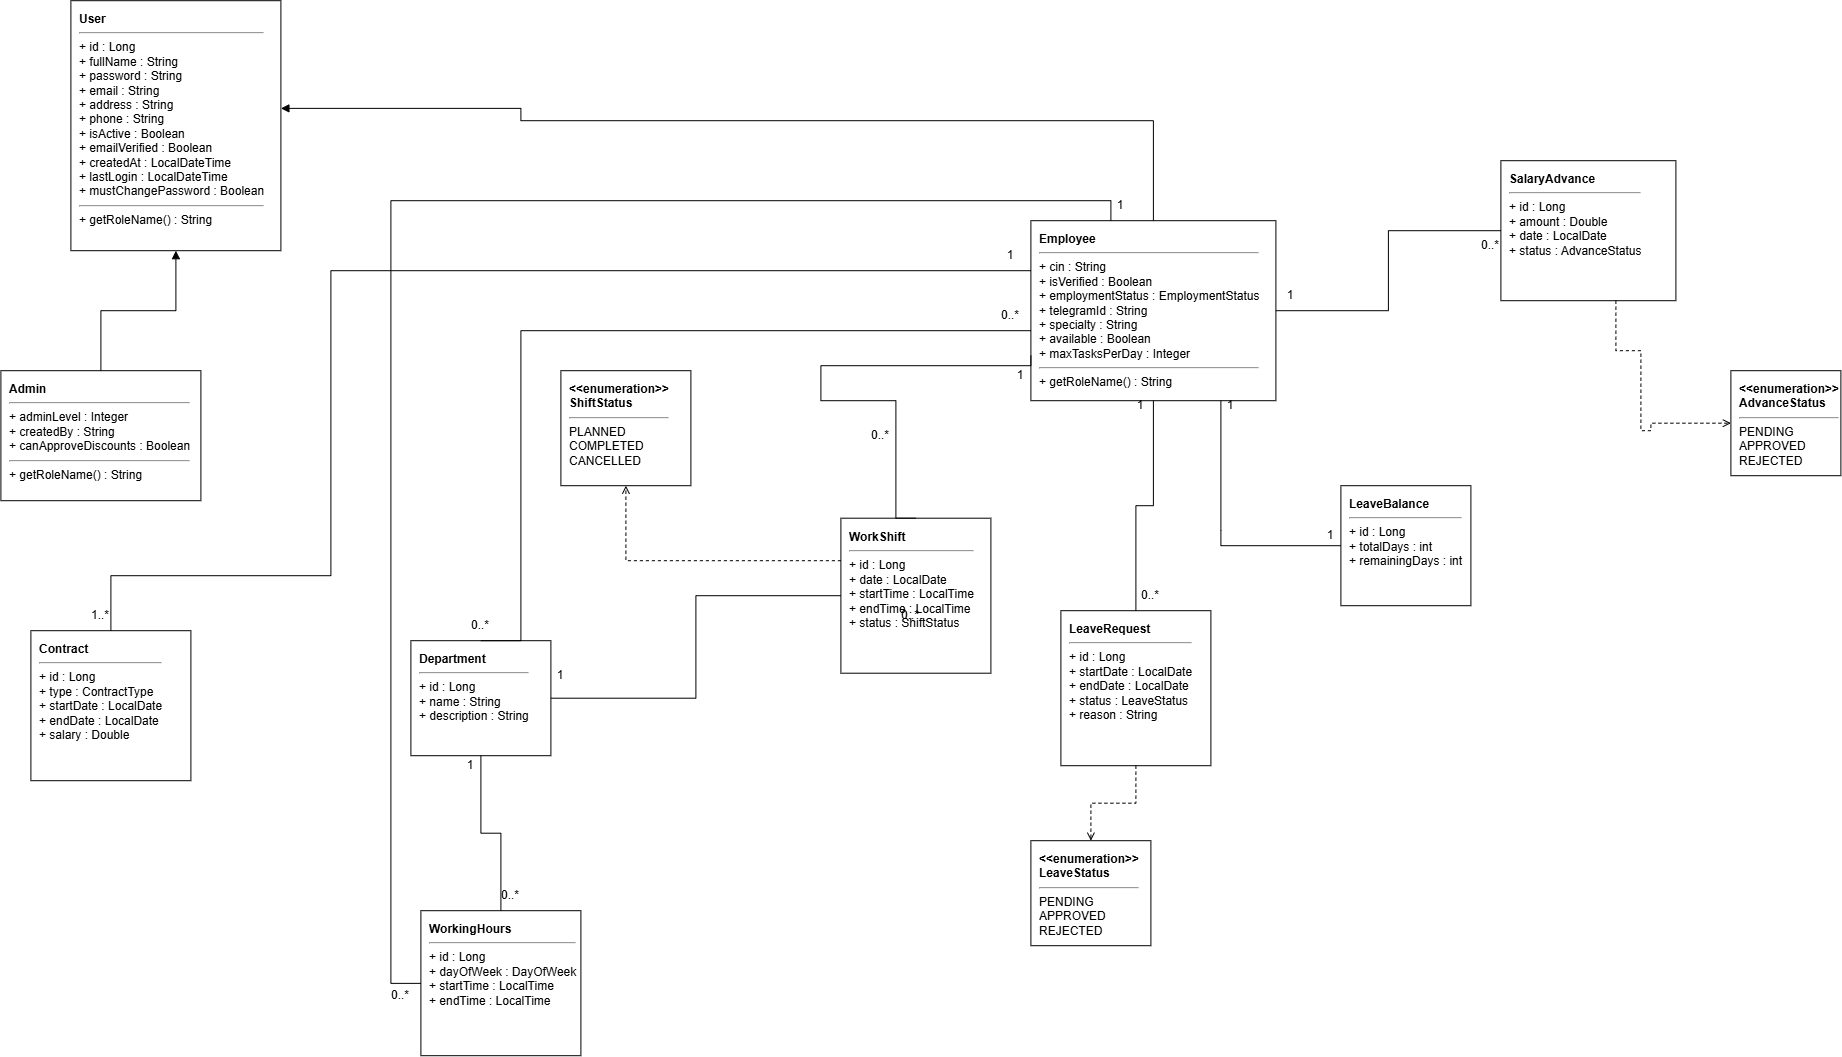

The diagram above was exported from draw.io. Its source (the exported page's mxGraphModel, read from the mxfile embedded in the PNG):
<mxGraphModel dx="1703" dy="940" grid="1" gridSize="10" guides="1" tooltips="1" connect="1" arrows="1" fold="1" page="1" pageScale="1" pageWidth="1600" pageHeight="1200" math="0" shadow="0">
  <root>
    <mxCell id="0" />
    <mxCell id="1" parent="0" />
    <mxCell id="2" parent="1" style="shape=umlClass;html=1;whiteSpace=wrap;rounded=0;align=left;verticalAlign=top;spacingTop=5;spacingLeft=7;" value="&lt;b&gt;User&lt;/b&gt;&lt;hr&gt;+ id : Long&lt;br&gt;+ fullName : String&lt;br&gt;+ password : String&lt;br&gt;+ email : String&lt;br&gt;+ address : String&lt;br&gt;+ phone : String&lt;br&gt;+ isActive : Boolean&lt;br&gt;+ emailVerified : Boolean&lt;br&gt;+ createdAt : LocalDateTime&lt;br&gt;+ lastLogin : LocalDateTime&lt;br&gt;+ mustChangePassword : Boolean&lt;hr&gt;+ getRoleName() : String" vertex="1">
      <mxGeometry height="250" width="210" x="120" y="40" as="geometry" />
    </mxCell>
    <mxCell id="3" parent="1" style="shape=umlClass;html=1;whiteSpace=wrap;rounded=0;align=left;verticalAlign=top;spacingTop=5;spacingLeft=7;" value="&lt;b&gt;Admin&lt;/b&gt;&lt;hr&gt;+ adminLevel : Integer&lt;br&gt;+ createdBy : String&lt;br&gt;+ canApproveDiscounts : Boolean&lt;hr&gt;+ getRoleName() : String" vertex="1">
      <mxGeometry height="130" width="200" x="50" y="410" as="geometry" />
    </mxCell>
    <mxCell id="4" parent="1" style="shape=umlClass;html=1;whiteSpace=wrap;rounded=0;align=left;verticalAlign=top;spacingTop=5;spacingLeft=7;" value="&lt;b&gt;Employee&lt;/b&gt;&lt;hr&gt;+ cin : String&lt;br&gt;+ isVerified : Boolean&lt;br&gt;+ employmentStatus : EmploymentStatus&lt;br&gt;+ telegramId : String&lt;br&gt;+ specialty : String&lt;br&gt;+ available : Boolean&lt;br&gt;+ maxTasksPerDay : Integer&lt;hr&gt;+ getRoleName() : String" vertex="1">
      <mxGeometry height="180" width="245" x="1080" y="260" as="geometry" />
    </mxCell>
    <mxCell id="5" parent="1" style="shape=umlClass;html=1;whiteSpace=wrap;rounded=0;align=left;verticalAlign=top;spacingTop=5;spacingLeft=7;" value="&lt;b&gt;Contract&lt;/b&gt;&lt;hr&gt;+ id : Long&lt;br&gt;+ type : ContractType&lt;br&gt;+ startDate : LocalDate&lt;br&gt;+ endDate : LocalDate&lt;br&gt;+ salary : Double" vertex="1">
      <mxGeometry height="150" width="160" x="80" y="670" as="geometry" />
    </mxCell>
    <mxCell id="6" parent="1" style="shape=umlClass;html=1;whiteSpace=wrap;rounded=0;align=left;verticalAlign=top;spacingTop=5;spacingLeft=7;" value="&lt;b&gt;Department&lt;/b&gt;&lt;hr&gt;+ id : Long&lt;br&gt;+ name : String&lt;br&gt;+ description : String" vertex="1">
      <mxGeometry height="115" width="140" x="460" y="680" as="geometry" />
    </mxCell>
    <mxCell id="7" parent="1" style="shape=umlClass;html=1;whiteSpace=wrap;rounded=0;align=left;verticalAlign=top;spacingTop=5;spacingLeft=7;" value="&lt;b&gt;LeaveRequest&lt;/b&gt;&lt;hr&gt;+ id : Long&lt;br&gt;+ startDate : LocalDate&lt;br&gt;+ endDate : LocalDate&lt;br&gt;+ status : LeaveStatus&lt;br&gt;+ reason : String" vertex="1">
      <mxGeometry height="155" width="150" x="1110" y="650" as="geometry" />
    </mxCell>
    <mxCell id="8" parent="1" style="shape=umlClass;html=1;whiteSpace=wrap;rounded=0;align=left;verticalAlign=top;spacingTop=5;spacingLeft=7;" value="&lt;b&gt;LeaveBalance&lt;/b&gt;&lt;hr&gt;+ id : Long&lt;br&gt;+ totalDays : int&lt;br&gt;+ remainingDays : int" vertex="1">
      <mxGeometry height="120" width="130" x="1390" y="525" as="geometry" />
    </mxCell>
    <mxCell id="9" parent="1" style="shape=umlClass;html=1;whiteSpace=wrap;rounded=0;align=left;verticalAlign=top;spacingTop=5;spacingLeft=7;" value="&lt;b&gt;SalaryAdvance&lt;/b&gt;&lt;hr&gt;+ id : Long&lt;br&gt;+ amount : Double&lt;br&gt;+ date : LocalDate&lt;br&gt;+ status : AdvanceStatus" vertex="1">
      <mxGeometry height="140" width="175" x="1550" y="200" as="geometry" />
    </mxCell>
    <mxCell id="10" parent="1" style="shape=umlClass;html=1;whiteSpace=wrap;rounded=0;align=left;verticalAlign=top;spacingTop=5;spacingLeft=7;" value="&lt;b&gt;WorkingHours&lt;/b&gt;&lt;hr&gt;+ id : Long&lt;br&gt;+ dayOfWeek : DayOfWeek&lt;br&gt;+ startTime : LocalTime&lt;br&gt;+ endTime : LocalTime" vertex="1">
      <mxGeometry height="145" width="160" x="470" y="950" as="geometry" />
    </mxCell>
    <mxCell id="11" parent="1" style="shape=umlClass;html=1;whiteSpace=wrap;rounded=0;align=left;verticalAlign=top;spacingTop=5;spacingLeft=7;" value="&lt;b&gt;WorkShift&lt;/b&gt;&lt;hr&gt;+ id : Long&lt;br&gt;+ date : LocalDate&lt;br&gt;+ startTime : LocalTime&lt;br&gt;+ endTime : LocalTime&lt;br&gt;+ status : ShiftStatus" vertex="1">
      <mxGeometry height="155" width="150" x="890" y="557.5" as="geometry" />
    </mxCell>
    <mxCell id="12" parent="1" style="shape=umlEnum;html=1;whiteSpace=wrap;rounded=0;align=left;verticalAlign=top;spacingTop=5;spacingLeft=7;" value="&lt;b&gt;&amp;lt;&amp;lt;enumeration&amp;gt;&amp;gt;&lt;/b&gt;&lt;br&gt;&lt;b&gt;LeaveStatus&lt;/b&gt;&lt;hr&gt;PENDING&lt;br&gt;APPROVED&lt;br&gt;REJECTED" vertex="1">
      <mxGeometry height="105" width="120" x="1080" y="880" as="geometry" />
    </mxCell>
    <mxCell id="13" parent="1" style="shape=umlEnum;html=1;whiteSpace=wrap;rounded=0;align=left;verticalAlign=top;spacingTop=5;spacingLeft=7;" value="&lt;b&gt;&amp;lt;&amp;lt;enumeration&amp;gt;&amp;gt;&lt;/b&gt;&lt;br&gt;&lt;b&gt;AdvanceStatus&lt;/b&gt;&lt;hr&gt;PENDING&lt;br&gt;APPROVED&lt;br&gt;REJECTED" vertex="1">
      <mxGeometry height="105" width="110" x="1780" y="410" as="geometry" />
    </mxCell>
    <mxCell id="14" parent="1" style="shape=umlEnum;html=1;whiteSpace=wrap;rounded=0;align=left;verticalAlign=top;spacingTop=5;spacingLeft=7;" value="&lt;b&gt;&amp;lt;&amp;lt;enumeration&amp;gt;&amp;gt;&lt;/b&gt;&lt;br&gt;&lt;b&gt;ShiftStatus&lt;/b&gt;&lt;hr&gt;PLANNED&lt;br&gt;COMPLETED&lt;br&gt;CANCELLED" vertex="1">
      <mxGeometry height="115" width="130" x="610" y="410" as="geometry" />
    </mxCell>
    <mxCell id="15" edge="1" parent="1" source="3" style="edgeStyle=orthogonalEdgeStyle;rounded=0;orthogonalLoop=1;jettySize=auto;html=1;endArrow=block;startArrow=none;" target="2" value="">
      <mxGeometry relative="1" as="geometry" />
    </mxCell>
    <mxCell id="16" edge="1" parent="1" source="4" style="edgeStyle=orthogonalEdgeStyle;rounded=0;orthogonalLoop=1;jettySize=auto;html=1;endArrow=block;startArrow=none;" target="2" value="">
      <mxGeometry relative="1" as="geometry">
        <Array as="points">
          <mxPoint x="570" y="160" />
          <mxPoint x="570" y="147.6" />
        </Array>
      </mxGeometry>
    </mxCell>
    <mxCell id="17" edge="1" parent="1" source="4" style="edgeStyle=orthogonalEdgeStyle;rounded=0;orthogonalLoop=1;jettySize=auto;html=1;endArrow=none;startArrow=none;" target="5" value="">
      <mxGeometry relative="1" as="geometry">
        <Array as="points">
          <mxPoint x="380" y="310" />
          <mxPoint x="380" y="615" />
        </Array>
      </mxGeometry>
    </mxCell>
    <mxCell id="18" edge="1" parent="1" style="edgeStyle=orthogonalEdgeStyle;rounded=0;orthogonalLoop=1;jettySize=auto;html=1;endArrow=none;startArrow=none;entryX=0.5;entryY=0;entryDx=0;entryDy=0;" target="6" value="">
      <mxGeometry relative="1" as="geometry">
        <Array as="points">
          <mxPoint x="570" y="370" />
        </Array>
        <mxPoint x="1080" y="370" as="sourcePoint" />
        <mxPoint x="570" y="710" as="targetPoint" />
      </mxGeometry>
    </mxCell>
    <mxCell id="19" edge="1" parent="1" source="4" style="edgeStyle=orthogonalEdgeStyle;rounded=0;orthogonalLoop=1;jettySize=auto;html=1;endArrow=none;startArrow=none;" target="7" value="">
      <mxGeometry relative="1" as="geometry" />
    </mxCell>
    <mxCell id="20" edge="1" parent="1" source="4" style="edgeStyle=orthogonalEdgeStyle;rounded=0;orthogonalLoop=1;jettySize=auto;html=1;endArrow=none;startArrow=none;" target="8" value="">
      <mxGeometry relative="1" as="geometry">
        <Array as="points">
          <mxPoint x="1270" y="570" />
          <mxPoint x="1270" y="570" />
        </Array>
      </mxGeometry>
    </mxCell>
    <mxCell id="21" edge="1" parent="1" source="4" style="edgeStyle=orthogonalEdgeStyle;rounded=0;orthogonalLoop=1;jettySize=auto;html=1;endArrow=none;startArrow=none;" target="9" value="">
      <mxGeometry relative="1" as="geometry" />
    </mxCell>
    <mxCell id="22" edge="1" parent="1" source="4" style="edgeStyle=orthogonalEdgeStyle;rounded=0;orthogonalLoop=1;jettySize=auto;html=1;endArrow=none;startArrow=none;" target="10" value="">
      <mxGeometry relative="1" as="geometry">
        <Array as="points">
          <mxPoint x="1160" y="240" />
          <mxPoint x="440" y="240" />
          <mxPoint x="440" y="1022.63" />
        </Array>
      </mxGeometry>
    </mxCell>
    <mxCell id="23" edge="1" parent="1" source="6" style="edgeStyle=orthogonalEdgeStyle;rounded=0;orthogonalLoop=1;jettySize=auto;html=1;endArrow=none;startArrow=none;" target="10" value="">
      <mxGeometry relative="1" as="geometry" />
    </mxCell>
    <mxCell id="24" edge="1" parent="1" source="6" style="edgeStyle=orthogonalEdgeStyle;rounded=0;orthogonalLoop=1;jettySize=auto;html=1;endArrow=none;startArrow=none;" target="11" value="">
      <mxGeometry relative="1" as="geometry" />
    </mxCell>
    <mxCell id="25" edge="1" parent="1" source="4" style="edgeStyle=orthogonalEdgeStyle;rounded=0;orthogonalLoop=1;jettySize=auto;html=1;endArrow=none;startArrow=none;entryX=0.5;entryY=0;entryDx=0;entryDy=0;exitX=0;exitY=0.75;exitDx=0;exitDy=0;" target="11" value="">
      <mxGeometry relative="1" as="geometry">
        <Array as="points">
          <mxPoint x="1080" y="405" />
          <mxPoint x="870" y="405" />
          <mxPoint x="870" y="440" />
          <mxPoint x="945" y="440" />
        </Array>
        <mxPoint x="1090" y="405" as="sourcePoint" />
        <mxPoint x="870" y="565" as="targetPoint" />
      </mxGeometry>
    </mxCell>
    <mxCell id="26" edge="1" parent="1" source="7" style="edgeStyle=orthogonalEdgeStyle;rounded=0;orthogonalLoop=1;jettySize=auto;html=1;endArrow=open;startArrow=none;dashed=1;" target="12" value="">
      <mxGeometry relative="1" as="geometry" />
    </mxCell>
    <mxCell id="27" edge="1" parent="1" source="9" style="edgeStyle=orthogonalEdgeStyle;rounded=0;orthogonalLoop=1;jettySize=auto;html=1;endArrow=open;startArrow=none;dashed=1;" target="13" value="">
      <mxGeometry relative="1" as="geometry">
        <Array as="points">
          <mxPoint x="1665" y="390" />
          <mxPoint x="1690" y="390" />
          <mxPoint x="1690" y="470" />
          <mxPoint x="1700" y="470" />
        </Array>
      </mxGeometry>
    </mxCell>
    <mxCell id="28" edge="1" parent="1" source="11" style="edgeStyle=orthogonalEdgeStyle;rounded=0;orthogonalLoop=1;jettySize=auto;html=1;endArrow=open;startArrow=none;dashed=1;" target="14" value="">
      <mxGeometry relative="1" as="geometry">
        <Array as="points">
          <mxPoint x="675" y="600" />
        </Array>
      </mxGeometry>
    </mxCell>
    <mxCell id="In0xidxLgrNzHsnmJINe-30" parent="1" style="text;html=1;whiteSpace=wrap;strokeColor=none;fillColor=none;align=center;verticalAlign=middle;rounded=0;" value="0..*" vertex="1">
      <mxGeometry height="30" width="60" x="1510" y="270" as="geometry" />
    </mxCell>
    <mxCell id="In0xidxLgrNzHsnmJINe-31" parent="1" style="text;html=1;whiteSpace=wrap;strokeColor=none;fillColor=none;align=center;verticalAlign=middle;rounded=0;" value="1" vertex="1">
      <mxGeometry height="30" width="60" x="1310" y="320" as="geometry" />
    </mxCell>
    <mxCell id="In0xidxLgrNzHsnmJINe-32" parent="1" style="text;html=1;whiteSpace=wrap;strokeColor=none;fillColor=none;align=center;verticalAlign=middle;rounded=0;" value="1" vertex="1">
      <mxGeometry height="30" width="60" x="1250" y="430" as="geometry" />
    </mxCell>
    <mxCell id="In0xidxLgrNzHsnmJINe-33" parent="1" style="text;html=1;whiteSpace=wrap;strokeColor=none;fillColor=none;align=center;verticalAlign=middle;rounded=0;" value="1" vertex="1">
      <mxGeometry height="30" width="60" x="1350" y="560" as="geometry" />
    </mxCell>
    <mxCell id="In0xidxLgrNzHsnmJINe-34" parent="1" style="text;html=1;whiteSpace=wrap;strokeColor=none;fillColor=none;align=center;verticalAlign=middle;rounded=0;" value="1" vertex="1">
      <mxGeometry height="30" width="60" x="1160" y="430" as="geometry" />
    </mxCell>
    <mxCell id="In0xidxLgrNzHsnmJINe-35" parent="1" style="text;html=1;whiteSpace=wrap;strokeColor=none;fillColor=none;align=center;verticalAlign=middle;rounded=0;" value="0..*" vertex="1">
      <mxGeometry height="30" width="60" x="1170" y="620" as="geometry" />
    </mxCell>
    <mxCell id="In0xidxLgrNzHsnmJINe-36" parent="1" style="text;html=1;whiteSpace=wrap;strokeColor=none;fillColor=none;align=center;verticalAlign=middle;rounded=0;" value="1" vertex="1">
      <mxGeometry height="30" width="60" x="1040" y="400" as="geometry" />
    </mxCell>
    <mxCell id="In0xidxLgrNzHsnmJINe-37" parent="1" style="text;html=1;whiteSpace=wrap;strokeColor=none;fillColor=none;align=center;verticalAlign=middle;rounded=0;" value="0..*" vertex="1">
      <mxGeometry height="30" width="60" x="900" y="460" as="geometry" />
    </mxCell>
    <mxCell id="In0xidxLgrNzHsnmJINe-38" parent="1" style="text;html=1;whiteSpace=wrap;strokeColor=none;fillColor=none;align=center;verticalAlign=middle;rounded=0;" value="0..*" vertex="1">
      <mxGeometry height="30" width="60" x="930" y="640" as="geometry" />
    </mxCell>
    <mxCell id="In0xidxLgrNzHsnmJINe-39" parent="1" style="text;html=1;whiteSpace=wrap;strokeColor=none;fillColor=none;align=center;verticalAlign=middle;rounded=0;" value="1" vertex="1">
      <mxGeometry height="30" width="60" x="580" y="700" as="geometry" />
    </mxCell>
    <mxCell id="In0xidxLgrNzHsnmJINe-40" parent="1" style="text;html=1;whiteSpace=wrap;strokeColor=none;fillColor=none;align=center;verticalAlign=middle;rounded=0;" value="1" vertex="1">
      <mxGeometry height="30" width="60" x="490" y="790" as="geometry" />
    </mxCell>
    <mxCell id="In0xidxLgrNzHsnmJINe-41" parent="1" style="text;html=1;whiteSpace=wrap;strokeColor=none;fillColor=none;align=center;verticalAlign=middle;rounded=0;" value="0..*" vertex="1">
      <mxGeometry height="30" width="60" x="530" y="920" as="geometry" />
    </mxCell>
    <mxCell id="In0xidxLgrNzHsnmJINe-42" parent="1" style="text;html=1;whiteSpace=wrap;strokeColor=none;fillColor=none;align=center;verticalAlign=middle;rounded=0;" value="1..*" vertex="1">
      <mxGeometry height="30" width="60" x="120" y="640" as="geometry" />
    </mxCell>
    <mxCell id="In0xidxLgrNzHsnmJINe-43" parent="1" style="text;html=1;whiteSpace=wrap;strokeColor=none;fillColor=none;align=center;verticalAlign=middle;rounded=0;" value="1" vertex="1">
      <mxGeometry height="30" width="60" x="1030" y="280" as="geometry" />
    </mxCell>
    <mxCell id="In0xidxLgrNzHsnmJINe-44" parent="1" style="text;html=1;whiteSpace=wrap;strokeColor=none;fillColor=none;align=center;verticalAlign=middle;rounded=0;" value="1" vertex="1">
      <mxGeometry height="30" width="60" x="1140" y="230" as="geometry" />
    </mxCell>
    <mxCell id="In0xidxLgrNzHsnmJINe-45" parent="1" style="text;html=1;whiteSpace=wrap;strokeColor=none;fillColor=none;align=center;verticalAlign=middle;rounded=0;" value="0..*" vertex="1">
      <mxGeometry height="30" width="60" x="420" y="1020" as="geometry" />
    </mxCell>
    <mxCell id="In0xidxLgrNzHsnmJINe-46" parent="1" style="text;html=1;whiteSpace=wrap;strokeColor=none;fillColor=none;align=center;verticalAlign=middle;rounded=0;" value="0..*" vertex="1">
      <mxGeometry height="30" width="60" x="1030" y="340" as="geometry" />
    </mxCell>
    <mxCell id="In0xidxLgrNzHsnmJINe-47" parent="1" style="text;html=1;whiteSpace=wrap;strokeColor=none;fillColor=none;align=center;verticalAlign=middle;rounded=0;" value="0..*" vertex="1">
      <mxGeometry height="30" width="60" x="500" y="650" as="geometry" />
    </mxCell>
  </root>
</mxGraphModel>